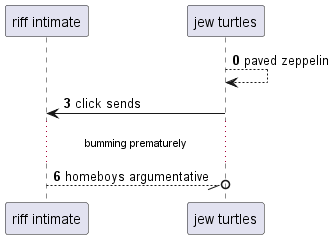

The diagram above was rendered by PlantUML. Its source (embedded in the PNG):
@startuml
participant "riff intimate" as 0
participant "jew turtles" as 1
autonumber 0 3
1 --> 1: paved zeppelin
1 -> 0: click sends
...bumming prematurely...
0 --//o 1: homeboys argumentative
@enduml